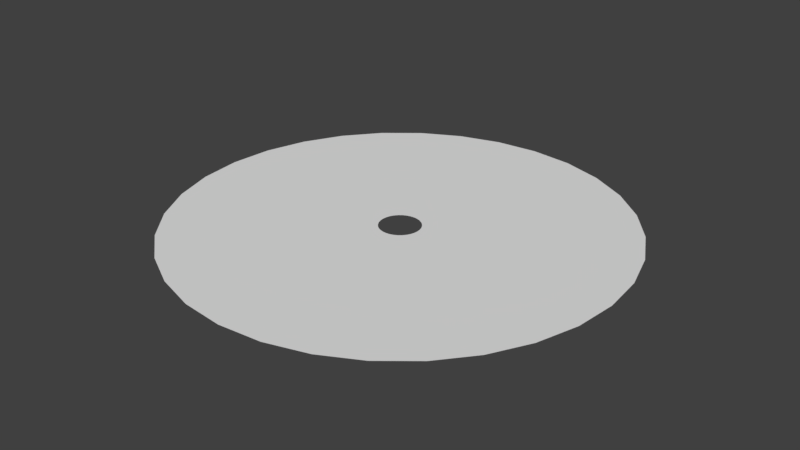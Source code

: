 # Source: Circle_hole1.blend  (saved by Blender 2.77.0; exported with 4.5.12 LTS)
import bpy
from mathutils import Matrix  # noqa: F401  (used for matrix-valued properties, if any)

bpy.ops.wm.read_factory_settings(use_empty=True)
scene = bpy.context.scene
scene.name = 'Scene'

# ---- collections
col_collection_1 = bpy.data.collections.new('Collection 1'); scene.collection.children.link(col_collection_1)

# ---- world
world_world = bpy.data.worlds.new('World'); scene.world = world_world
world_world.color = (0.05088, 0.05088, 0.05088)
world_world.use_sun_shadow = False
world_world.sun_shadow_jitter_overblur = 0.0
world_world.cycles.sampling_method = 'MANUAL'

# ---- meshes
me_circle = bpy.data.meshes.new('Circle')
me_circle.from_pydata([(-1.567e-07, 0.2019, 0.0), (-0.03938, 0.198, 0.0), (-0.07725, 0.1865, 0.0), (-0.1122, 0.1679, 0.0), (-0.1427, 0.1427, 0.0), (-0.1679, 0.1122, 0.0), (-0.1865, 0.07725, 0.0), (-0.198, 0.03938, 0.0), (-0.2019, 2.619e-07, 0.0), (-0.198, -0.03938, 0.0), (-0.1865, -0.07725, 0.0), (-0.1679, -0.1122, 0.0), (-0.1427, -0.1427, 0.0), (-0.1122, -0.1679, 0.0), (-0.07725, -0.1865, 0.0), (-0.03938, -0.198, 0.0), (-9.088e-08, -0.2019, 0.0), (0.03938, -0.198, 0.0), (0.07725, -0.1865, 0.0), (0.1122, -0.1679, 0.0), (0.1427, -0.1427, 0.0), (0.1679, -0.1122, 0.0), (0.1865, -0.07725, 0.0), (0.198, -0.03938, 0.0), (0.2019, 4.416e-07, 0.0), (0.198, 0.03938, 0.0), (0.1865, 0.07725, 0.0), (0.1679, 0.1122, 0.0), (0.1427, 0.1427, 0.0), (0.1122, 0.1679, 0.0), (0.07725, 0.1865, 0.0), (0.03938, 0.198, 0.0), (1.898e-08, 2.21, 0.0), (-0.4312, 2.168, 0.0), (-0.8458, 2.042, 0.0), (-1.228, 1.838, 0.0), (-1.563, 1.563, 0.0), (-1.838, 1.228, 0.0), (-2.042, 0.8458, 0.0), (-2.168, 0.4312, 0.0), (-2.21, -1.316e-07, 0.0), (-2.168, -0.4312, 0.0), (-2.042, -0.8458, 0.0), (-1.838, -1.228, 0.0), (-1.563, -1.563, 0.0), (-1.228, -1.838, 0.0), (-0.8458, -2.042, 0.0), (-0.4312, -2.168, 0.0), (7.391e-07, -2.21, 0.0), (0.4312, -2.168, 0.0), (0.8458, -2.042, 0.0), (1.228, -1.838, 0.0), (1.563, -1.563, 0.0), (1.838, -1.228, 0.0), (2.042, -0.8458, 0.0), (2.168, -0.4312, 0.0), (2.21, 1.836e-06, 0.0), (2.168, 0.4312, 0.0), (2.042, 0.8458, 0.0), (1.838, 1.228, 0.0), (1.563, 1.563, 0.0), (1.228, 1.838, 0.0), (0.8458, 2.042, 0.0), (0.4312, 2.168, 0.0)], [], [(14, 15, 47, 46), (1, 2, 34, 33), (28, 29, 61, 60), (15, 16, 48, 47), (2, 3, 35, 34), (29, 30, 62, 61), (16, 17, 49, 48), (3, 4, 36, 35), (30, 31, 63, 62), (17, 18, 50, 49), (4, 5, 37, 36), (31, 0, 32, 63), (18, 19, 51, 50), (5, 6, 38, 37), (19, 20, 52, 51), (6, 7, 39, 38), (20, 21, 53, 52), (7, 8, 40, 39), (21, 22, 54, 53), (8, 9, 41, 40), (22, 23, 55, 54), (9, 10, 42, 41), (23, 24, 56, 55), (10, 11, 43, 42), (24, 25, 57, 56), (11, 12, 44, 43), (25, 26, 58, 57), (12, 13, 45, 44), (26, 27, 59, 58), (13, 14, 46, 45), (0, 1, 33, 32), (27, 28, 60, 59)])
_uv = me_circle.uv_layers.new(name='UVMap')
_uv.uv.foreach_set('vector', [0.9999, 0.4688, 0.9999, 0.5001, 0.0003537, 0.5001, 0.0003537, 0.4688, 0.9999, 0.0628, 0.9999, 0.09404, 0.0003537, 0.09404, 0.0003537, 0.0628, 0.9999, 0.9061, 0.9999, 0.9374, 0.0003537, 0.9374, 0.0003537, 0.9061, 0.9999, 0.5001, 0.9999, 0.5313, 0.0003537, 0.5313, 0.0003537, 0.5001, 0.9999, 0.09404, 0.9999, 0.1253, 0.0003537, 0.1253, 0.0003537, 0.09404, 0.9999, 0.9374, 0.9999, 0.9686, 0.0003537, 0.9686, 0.0003537, 0.9374, 0.9999, 0.5313, 0.9999, 0.5625, 0.0003537, 0.5625, 0.0003537, 0.5313, 0.9999, 0.1253, 0.9999, 0.1565, 0.0003537, 0.1565, 0.0003537, 0.1253, 0.9999, 0.9686, 0.9999, 0.9998, 0.0003537, 0.9998, 0.0003537, 0.9686, 0.9999, 0.5625, 0.9999, 0.5938, 0.0003537, 0.5938, 0.0003537, 0.5625, 0.9999, 0.1565, 0.9999, 0.1877, 0.0003537, 0.1877, 0.0003537, 0.1565, 0.9999, 0.0003352, 0.9999, 0.03157, 0.0003537, 0.03157, 0.0003537, 0.0003352, 0.9999, 0.5938, 0.9999, 0.625, 0.0003537, 0.625, 0.0003537, 0.5938, 0.9999, 0.1877, 0.9999, 0.219, 0.0003537, 0.219, 0.0003537, 0.1877, 0.9999, 0.625, 0.9999, 0.6563, 0.0003537, 0.6563, 0.0003537, 0.625, 0.9999, 0.219, 0.9999, 0.2502, 0.0003537, 0.2502, 0.0003537, 0.219, 0.9999, 0.6563, 0.9999, 0.6875, 0.0003537, 0.6875, 0.0003537, 0.6563, 0.9999, 0.2502, 0.9999, 0.2814, 0.0003537, 0.2814, 0.0003537, 0.2502, 0.9999, 0.6875, 0.9999, 0.7187, 0.0003537, 0.7187, 0.0003537, 0.6875, 0.9999, 0.2814, 0.9999, 0.3127, 0.0003537, 0.3127, 0.0003537, 0.2814, 0.9999, 0.7187, 0.9999, 0.75, 0.0003537, 0.75, 0.0003537, 0.7187, 0.9999, 0.3127, 0.9999, 0.3439, 0.0003537, 0.3439, 0.0003537, 0.3127, 0.9999, 0.75, 0.9999, 0.7812, 0.0003537, 0.7812, 0.0003537, 0.75, 0.9999, 0.3439, 0.9999, 0.3751, 0.0003537, 0.3751, 0.0003537, 0.3439, 0.9999, 0.7812, 0.9999, 0.8124, 0.0003537, 0.8124, 0.0003537, 0.7812, 0.9999, 0.3751, 0.9999, 0.4064, 0.0003537, 0.4064, 0.0003537, 0.3751, 0.9999, 0.8124, 0.9999, 0.8437, 0.0003537, 0.8437, 0.0003537, 0.8124, 0.9999, 0.4064, 0.9999, 0.4376, 0.0003537, 0.4376, 0.0003537, 0.4064, 0.9999, 0.8437, 0.9999, 0.8749, 0.0003537, 0.8749, 0.0003537, 0.8437, 0.9999, 0.4376, 0.9999, 0.4688, 0.0003537, 0.4688, 0.0003537, 0.4376, 0.9999, 0.03157, 0.9999, 0.0628, 0.0003537, 0.0628, 0.0003537, 0.03157, 0.9999, 0.8749, 0.9999, 0.9061, 0.0003537, 0.9061, 0.0003537, 0.8749])
me_circle.use_remesh_preserve_volume = False
me_circle.use_remesh_preserve_attributes = False
me_circle.use_mirror_vertex_groups = False
me_circle.update()

# ---- objects
ob_circle = bpy.data.objects.new('Circle', me_circle)

# ---- transforms, parenting, visibility, modifiers, constraints
ob_circle.location = (0.0, 0.0, 0.0)
ob_circle.lineart.crease_threshold = 0.0

# ---- collection membership
col_collection_1.objects.link(ob_circle)

# ---- scene / render settings (as saved in the file)
scene.frame_start = 1; scene.frame_end = 250; scene.frame_set(1)
scene.render.engine = 'BLENDER_EEVEE_NEXT'
scene.render.resolution_percentage = 50
scene.render.dither_intensity = 0.0
scene.cycles.use_denoising = False
scene.cycles.samples = 128
scene.cycles.sampling_pattern = 'TABULATED_SOBOL'
scene.cycles.light_sampling_threshold = 0.0
scene.cycles.use_adaptive_sampling = False
scene.cycles.use_light_tree = False
scene.cycles.blur_glossy = 0.0
scene.cycles.sample_clamp_indirect = 0.0
scene.view_settings.view_transform = 'Standard'
bpy.context.view_layer.update()

# ---- added for rendering (the .blend has no active camera and no usable light): camera, sun
cam_auto = bpy.data.cameras.new('AutoCamera')
cam_auto.lens = 50.0
cam_auto.sensor_width = 36.0
cam_auto.clip_end = 1000.0
ob_auto_camera = bpy.data.objects.new('AutoCamera', cam_auto)
scene.collection.objects.link(ob_auto_camera)
ob_auto_camera.location = (5.78374, -6.94049, 4.62699)
ob_auto_camera.rotation_euler = (1.09748, -7.21219e-08, 0.694738)
scene.camera = ob_auto_camera
light_auto_sun = bpy.data.lights.new('AutoSun', 'SUN')
light_auto_sun.energy = 3.0
light_auto_sun.angle = 0.0523599
ob_auto_sun = bpy.data.objects.new('AutoSun', light_auto_sun)
scene.collection.objects.link(ob_auto_sun)
ob_auto_sun.rotation_euler = (0.872665, 0.174533, 0.523599)
bpy.context.view_layer.update()
